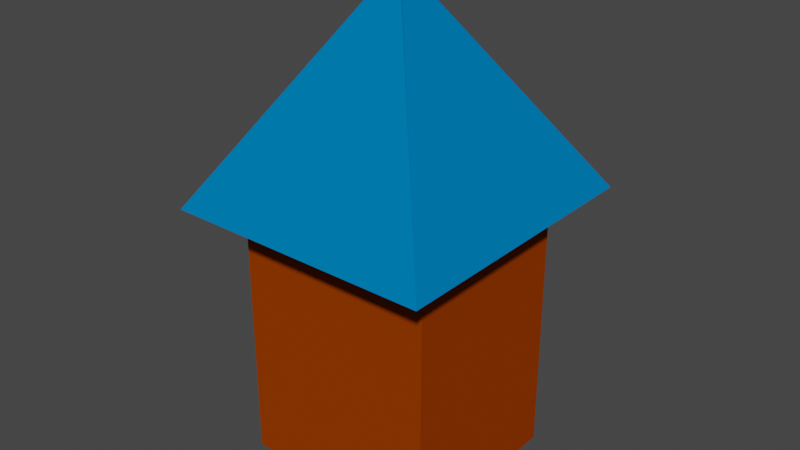 # Source: Budynek_4.blend  (saved by Blender 2.82.7; exported with 4.5.12 LTS)
import bpy
from mathutils import Matrix  # noqa: F401  (used for matrix-valued properties, if any)

bpy.ops.wm.read_factory_settings(use_empty=True)
scene = bpy.context.scene
scene.name = 'Scene'

# ---- collections
col_collection = bpy.data.collections.new('Collection'); scene.collection.children.link(col_collection)

# ---- materials (node trees are filled in below, after node groups)
mat_material_003 = bpy.data.materials.new('Material.003')
mat_material_003.use_transparent_shadow = False
mat_material_003.diffuse_color = (0.3032, 0.04315, 0.0, 1.0)
mat_material_005 = bpy.data.materials.new('Material.005')
mat_material_005.use_transparent_shadow = False
mat_material_005.diffuse_color = (0.0, 0.1811, 0.4869, 1.0)
mat_material_005.roughness = 0.777
mat_material_005.specular_intensity = 0.1448
mat_material_005.metallic = 0.4426

# ---- material node trees

# ---- world
world_world = bpy.data.worlds.new('World'); scene.world = world_world
world_world.use_nodes = True; world_world.node_tree.nodes.clear()
_N = world_world.node_tree.nodes; _L = world_world.node_tree.links
n0 = _N.new('ShaderNodeOutputWorld'); n0.name = 'World Output'; n0.location = (300, 300)
n1 = _N.new('ShaderNodeBackground'); n1.name = 'Background'; n1.location = (10, 300)
n1.inputs[0].default_value = (0.05088, 0.05088, 0.05088, 1.0)
_L.new(n1.outputs[0], n0.inputs[0])
n0.is_active_output = True
world_world.color = (0.05088, 0.05088, 0.05088)
world_world.use_sun_shadow = False
world_world.sun_shadow_jitter_overblur = 0.0

# ---- meshes
me_cube_002 = bpy.data.meshes.new('Cube.002')
me_cube_002.from_pydata([(-1.0, -1.0, -1.0), (-1.0, -1.0, 1.0), (-1.0, 1.0, -1.0), (-1.0, 1.0, 1.0), (1.0, -1.0, -1.0), (1.0, -1.0, 1.0), (1.0, 1.0, -1.0), (1.0, 1.0, 1.0)], [], [(0, 1, 3, 2), (2, 3, 7, 6), (6, 7, 5, 4), (4, 5, 1, 0), (2, 6, 4, 0), (7, 3, 1, 5)])
_uv = me_cube_002.uv_layers.new(name='UVMap')
_uv.uv.foreach_set('vector', [0.375, 0.0, 0.625, 0.0, 0.625, 0.25, 0.375, 0.25, 0.375, 0.25, 0.625, 0.25, 0.625, 0.5, 0.375, 0.5, 0.375, 0.5, 0.625, 0.5, 0.625, 0.75, 0.375, 0.75, 0.375, 0.75, 0.625, 0.75, 0.625, 1.0, 0.375, 1.0, 0.125, 0.5, 0.375, 0.5, 0.375, 0.75, 0.125, 0.75, 0.625, 0.5, 0.875, 0.5, 0.875, 0.75, 0.625, 0.75])
me_cube_002.materials.append(mat_material_003)
me_cube_002.use_remesh_fix_poles = True
me_cube_002.use_remesh_preserve_attributes = False
me_cube_002.use_mirror_vertex_groups = False
me_cube_002.update()
me_cube_003 = bpy.data.meshes.new('Cube.003')
me_cube_003.from_pydata([(2.628, 2.628, -1.0), (-0.004192, -0.007904, 1.0), (2.628, -2.628, -1.0), (-0.004192, 0.007904, 1.0), (-2.628, 2.628, -1.0), (0.004192, -0.007904, 1.0), (-2.628, -2.628, -1.0), (0.004192, 0.007904, 1.0)], [], [(0, 1, 3, 2), (2, 3, 7, 6), (6, 7, 5, 4), (4, 5, 1, 0), (2, 6, 4, 0), (7, 3, 1, 5)])
_uv = me_cube_003.uv_layers.new(name='UVMap')
_uv.uv.foreach_set('vector', [0.375, 0.0, 0.625, 0.0, 0.625, 0.25, 0.375, 0.25, 0.375, 0.25, 0.625, 0.25, 0.625, 0.5, 0.375, 0.5, 0.375, 0.5, 0.625, 0.5, 0.625, 0.75, 0.375, 0.75, 0.375, 0.75, 0.625, 0.75, 0.625, 1.0, 0.375, 1.0, 0.125, 0.5, 0.375, 0.5, 0.375, 0.75, 0.125, 0.75, 0.625, 0.5, 0.875, 0.5, 0.875, 0.75, 0.625, 0.75])
me_cube_003.materials.append(mat_material_005)
me_cube_003.use_remesh_fix_poles = True
me_cube_003.use_remesh_preserve_attributes = False
me_cube_003.use_mirror_vertex_groups = False
me_cube_003.update()

# ---- objects
ob_cube = bpy.data.objects.new('Cube', me_cube_002)
ob_dach = bpy.data.objects.new('Dach', me_cube_003)

# ---- transforms, parenting, visibility, modifiers, constraints
ob_cube.location = (0.0, 0.0, 0.0)
ob_cube.scale = (1.246, 1.128, 1.965)
ob_cube.lineart.crease_threshold = 0.0
ob_dach.location = (0.0, 0.02948, 2.678)
ob_dach.scale = (0.6241, 0.6604, 1.325)
ob_dach.lineart.crease_threshold = 0.0

# ---- collection membership
col_collection.objects.link(ob_cube)
col_collection.objects.link(ob_dach)

# ---- scene / render settings (as saved in the file)
scene.frame_start = 1; scene.frame_end = 250; scene.frame_set(2)
scene.render.engine = 'BLENDER_EEVEE_NEXT'
scene.cycles.use_denoising = False
scene.cycles.samples = 128
scene.cycles.sampling_pattern = 'TABULATED_SOBOL'
scene.cycles.use_adaptive_sampling = False
scene.cycles.use_light_tree = False
scene.view_settings.view_transform = 'Filmic'
bpy.context.view_layer.update()

# ---- added for rendering (the .blend has no active camera and no usable light): camera, sun
cam_auto = bpy.data.cameras.new('AutoCamera')
cam_auto.lens = 50.0
cam_auto.sensor_width = 36.0
cam_auto.clip_end = 1000.0
ob_auto_camera = bpy.data.objects.new('AutoCamera', cam_auto)
scene.collection.objects.link(ob_auto_camera)
ob_auto_camera.location = (7.07305, -8.45818, 6.67744)
ob_auto_camera.rotation_euler = (1.09748, -7.21219e-08, 0.694738)
scene.camera = ob_auto_camera
light_auto_sun = bpy.data.lights.new('AutoSun', 'SUN')
light_auto_sun.energy = 3.0
light_auto_sun.angle = 0.0523599
ob_auto_sun = bpy.data.objects.new('AutoSun', light_auto_sun)
scene.collection.objects.link(ob_auto_sun)
ob_auto_sun.rotation_euler = (0.872665, 0.174533, 0.523599)
bpy.context.view_layer.update()
